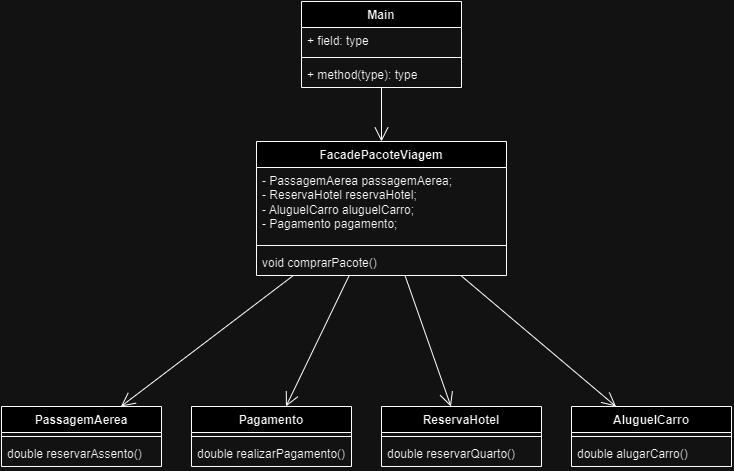

The diagram above was exported from draw.io. Its source (the exported page's mxGraphModel, read from the mxfile embedded in the PNG):
<mxGraphModel dx="1702" dy="503" grid="1" gridSize="10" guides="1" tooltips="1" connect="1" arrows="1" fold="1" page="1" pageScale="1" pageWidth="827" pageHeight="1169" math="0" shadow="0">
  <root>
    <mxCell id="0" />
    <mxCell id="1" parent="0" />
    <mxCell id="cRsrGFB12wqEs0NM9aS1-1" value="Main" style="swimlane;fontStyle=1;align=center;verticalAlign=top;childLayout=stackLayout;horizontal=1;startSize=26;horizontalStack=0;resizeParent=1;resizeParentMax=0;resizeLast=0;collapsible=1;marginBottom=0;whiteSpace=wrap;html=1;" vertex="1" parent="1">
      <mxGeometry x="220" y="150" width="160" height="86" as="geometry" />
    </mxCell>
    <mxCell id="cRsrGFB12wqEs0NM9aS1-2" value="+ field: type" style="text;strokeColor=none;fillColor=none;align=left;verticalAlign=top;spacingLeft=4;spacingRight=4;overflow=hidden;rotatable=0;points=[[0,0.5],[1,0.5]];portConstraint=eastwest;whiteSpace=wrap;html=1;" vertex="1" parent="cRsrGFB12wqEs0NM9aS1-1">
      <mxGeometry y="26" width="160" height="26" as="geometry" />
    </mxCell>
    <mxCell id="cRsrGFB12wqEs0NM9aS1-3" value="" style="line;strokeWidth=1;fillColor=none;align=left;verticalAlign=middle;spacingTop=-1;spacingLeft=3;spacingRight=3;rotatable=0;labelPosition=right;points=[];portConstraint=eastwest;strokeColor=inherit;" vertex="1" parent="cRsrGFB12wqEs0NM9aS1-1">
      <mxGeometry y="52" width="160" height="8" as="geometry" />
    </mxCell>
    <mxCell id="cRsrGFB12wqEs0NM9aS1-4" value="+ method(type): type" style="text;strokeColor=none;fillColor=none;align=left;verticalAlign=top;spacingLeft=4;spacingRight=4;overflow=hidden;rotatable=0;points=[[0,0.5],[1,0.5]];portConstraint=eastwest;whiteSpace=wrap;html=1;" vertex="1" parent="cRsrGFB12wqEs0NM9aS1-1">
      <mxGeometry y="60" width="160" height="26" as="geometry" />
    </mxCell>
    <mxCell id="cRsrGFB12wqEs0NM9aS1-5" value="FacadePacoteViagem" style="swimlane;fontStyle=1;align=center;verticalAlign=top;childLayout=stackLayout;horizontal=1;startSize=26;horizontalStack=0;resizeParent=1;resizeParentMax=0;resizeLast=0;collapsible=1;marginBottom=0;whiteSpace=wrap;html=1;" vertex="1" parent="1">
      <mxGeometry x="175" y="290" width="250" height="134" as="geometry" />
    </mxCell>
    <mxCell id="cRsrGFB12wqEs0NM9aS1-6" value="&lt;div&gt;- PassagemAerea passagemAerea;&lt;/div&gt;&lt;div&gt;- ReservaHotel reservaHotel;&lt;/div&gt;&lt;div&gt;- AluguelCarro aluguelCarro;&lt;/div&gt;&lt;div&gt;- Pagamento pagamento;&lt;/div&gt;" style="text;strokeColor=none;fillColor=none;align=left;verticalAlign=top;spacingLeft=4;spacingRight=4;overflow=hidden;rotatable=0;points=[[0,0.5],[1,0.5]];portConstraint=eastwest;whiteSpace=wrap;html=1;" vertex="1" parent="cRsrGFB12wqEs0NM9aS1-5">
      <mxGeometry y="26" width="250" height="74" as="geometry" />
    </mxCell>
    <mxCell id="cRsrGFB12wqEs0NM9aS1-7" value="" style="line;strokeWidth=1;fillColor=none;align=left;verticalAlign=middle;spacingTop=-1;spacingLeft=3;spacingRight=3;rotatable=0;labelPosition=right;points=[];portConstraint=eastwest;strokeColor=inherit;" vertex="1" parent="cRsrGFB12wqEs0NM9aS1-5">
      <mxGeometry y="100" width="250" height="8" as="geometry" />
    </mxCell>
    <mxCell id="cRsrGFB12wqEs0NM9aS1-8" value="void comprarPacote()" style="text;strokeColor=none;fillColor=none;align=left;verticalAlign=top;spacingLeft=4;spacingRight=4;overflow=hidden;rotatable=0;points=[[0,0.5],[1,0.5]];portConstraint=eastwest;whiteSpace=wrap;html=1;" vertex="1" parent="cRsrGFB12wqEs0NM9aS1-5">
      <mxGeometry y="108" width="250" height="26" as="geometry" />
    </mxCell>
    <mxCell id="cRsrGFB12wqEs0NM9aS1-9" value="ReservaHotel" style="swimlane;fontStyle=1;align=center;verticalAlign=top;childLayout=stackLayout;horizontal=1;startSize=26;horizontalStack=0;resizeParent=1;resizeParentMax=0;resizeLast=0;collapsible=1;marginBottom=0;whiteSpace=wrap;html=1;" vertex="1" parent="1">
      <mxGeometry x="300" y="555" width="160" height="60" as="geometry" />
    </mxCell>
    <mxCell id="cRsrGFB12wqEs0NM9aS1-11" value="" style="line;strokeWidth=1;fillColor=none;align=left;verticalAlign=middle;spacingTop=-1;spacingLeft=3;spacingRight=3;rotatable=0;labelPosition=right;points=[];portConstraint=eastwest;strokeColor=inherit;" vertex="1" parent="cRsrGFB12wqEs0NM9aS1-9">
      <mxGeometry y="26" width="160" height="8" as="geometry" />
    </mxCell>
    <mxCell id="cRsrGFB12wqEs0NM9aS1-12" value="double reservarQuarto()" style="text;strokeColor=none;fillColor=none;align=left;verticalAlign=top;spacingLeft=4;spacingRight=4;overflow=hidden;rotatable=0;points=[[0,0.5],[1,0.5]];portConstraint=eastwest;whiteSpace=wrap;html=1;" vertex="1" parent="cRsrGFB12wqEs0NM9aS1-9">
      <mxGeometry y="34" width="160" height="26" as="geometry" />
    </mxCell>
    <mxCell id="cRsrGFB12wqEs0NM9aS1-13" value="PassagemAerea" style="swimlane;fontStyle=1;align=center;verticalAlign=top;childLayout=stackLayout;horizontal=1;startSize=26;horizontalStack=0;resizeParent=1;resizeParentMax=0;resizeLast=0;collapsible=1;marginBottom=0;whiteSpace=wrap;html=1;" vertex="1" parent="1">
      <mxGeometry x="-80" y="555" width="160" height="60" as="geometry" />
    </mxCell>
    <mxCell id="cRsrGFB12wqEs0NM9aS1-15" value="" style="line;strokeWidth=1;fillColor=none;align=left;verticalAlign=middle;spacingTop=-1;spacingLeft=3;spacingRight=3;rotatable=0;labelPosition=right;points=[];portConstraint=eastwest;strokeColor=inherit;" vertex="1" parent="cRsrGFB12wqEs0NM9aS1-13">
      <mxGeometry y="26" width="160" height="8" as="geometry" />
    </mxCell>
    <mxCell id="cRsrGFB12wqEs0NM9aS1-16" value="double reservarAssento()" style="text;strokeColor=none;fillColor=none;align=left;verticalAlign=top;spacingLeft=4;spacingRight=4;overflow=hidden;rotatable=0;points=[[0,0.5],[1,0.5]];portConstraint=eastwest;whiteSpace=wrap;html=1;" vertex="1" parent="cRsrGFB12wqEs0NM9aS1-13">
      <mxGeometry y="34" width="160" height="26" as="geometry" />
    </mxCell>
    <mxCell id="cRsrGFB12wqEs0NM9aS1-17" value="AluguelCarro" style="swimlane;fontStyle=1;align=center;verticalAlign=top;childLayout=stackLayout;horizontal=1;startSize=26;horizontalStack=0;resizeParent=1;resizeParentMax=0;resizeLast=0;collapsible=1;marginBottom=0;whiteSpace=wrap;html=1;" vertex="1" parent="1">
      <mxGeometry x="490" y="555" width="160" height="60" as="geometry" />
    </mxCell>
    <mxCell id="cRsrGFB12wqEs0NM9aS1-19" value="" style="line;strokeWidth=1;fillColor=none;align=left;verticalAlign=middle;spacingTop=-1;spacingLeft=3;spacingRight=3;rotatable=0;labelPosition=right;points=[];portConstraint=eastwest;strokeColor=inherit;" vertex="1" parent="cRsrGFB12wqEs0NM9aS1-17">
      <mxGeometry y="26" width="160" height="8" as="geometry" />
    </mxCell>
    <mxCell id="cRsrGFB12wqEs0NM9aS1-20" value="double alugarCarro()" style="text;strokeColor=none;fillColor=none;align=left;verticalAlign=top;spacingLeft=4;spacingRight=4;overflow=hidden;rotatable=0;points=[[0,0.5],[1,0.5]];portConstraint=eastwest;whiteSpace=wrap;html=1;" vertex="1" parent="cRsrGFB12wqEs0NM9aS1-17">
      <mxGeometry y="34" width="160" height="26" as="geometry" />
    </mxCell>
    <mxCell id="cRsrGFB12wqEs0NM9aS1-21" value="Pagamento" style="swimlane;fontStyle=1;align=center;verticalAlign=top;childLayout=stackLayout;horizontal=1;startSize=26;horizontalStack=0;resizeParent=1;resizeParentMax=0;resizeLast=0;collapsible=1;marginBottom=0;whiteSpace=wrap;html=1;" vertex="1" parent="1">
      <mxGeometry x="110" y="555" width="160" height="60" as="geometry" />
    </mxCell>
    <mxCell id="cRsrGFB12wqEs0NM9aS1-23" value="" style="line;strokeWidth=1;fillColor=none;align=left;verticalAlign=middle;spacingTop=-1;spacingLeft=3;spacingRight=3;rotatable=0;labelPosition=right;points=[];portConstraint=eastwest;strokeColor=inherit;" vertex="1" parent="cRsrGFB12wqEs0NM9aS1-21">
      <mxGeometry y="26" width="160" height="8" as="geometry" />
    </mxCell>
    <mxCell id="cRsrGFB12wqEs0NM9aS1-24" value="double realizarPagamento()" style="text;strokeColor=none;fillColor=none;align=left;verticalAlign=top;spacingLeft=4;spacingRight=4;overflow=hidden;rotatable=0;points=[[0,0.5],[1,0.5]];portConstraint=eastwest;whiteSpace=wrap;html=1;" vertex="1" parent="cRsrGFB12wqEs0NM9aS1-21">
      <mxGeometry y="34" width="160" height="26" as="geometry" />
    </mxCell>
    <mxCell id="cRsrGFB12wqEs0NM9aS1-25" value="" style="endArrow=open;endFill=1;endSize=12;html=1;rounded=0;" edge="1" parent="1" source="cRsrGFB12wqEs0NM9aS1-1" target="cRsrGFB12wqEs0NM9aS1-5">
      <mxGeometry width="160" relative="1" as="geometry">
        <mxPoint x="390" y="120" as="sourcePoint" />
        <mxPoint x="550" y="120" as="targetPoint" />
      </mxGeometry>
    </mxCell>
    <mxCell id="cRsrGFB12wqEs0NM9aS1-27" value="" style="endArrow=open;endFill=1;endSize=12;html=1;rounded=0;" edge="1" parent="1" source="cRsrGFB12wqEs0NM9aS1-5" target="cRsrGFB12wqEs0NM9aS1-17">
      <mxGeometry width="160" relative="1" as="geometry">
        <mxPoint x="510" y="322" as="sourcePoint" />
        <mxPoint x="510" y="396" as="targetPoint" />
      </mxGeometry>
    </mxCell>
    <mxCell id="cRsrGFB12wqEs0NM9aS1-28" value="" style="endArrow=open;endFill=1;endSize=12;html=1;rounded=0;" edge="1" parent="1" source="cRsrGFB12wqEs0NM9aS1-5" target="cRsrGFB12wqEs0NM9aS1-13">
      <mxGeometry width="160" relative="1" as="geometry">
        <mxPoint x="120" y="290" as="sourcePoint" />
        <mxPoint x="120" y="364" as="targetPoint" />
      </mxGeometry>
    </mxCell>
    <mxCell id="cRsrGFB12wqEs0NM9aS1-30" value="" style="endArrow=open;endFill=1;endSize=12;html=1;rounded=0;" edge="1" parent="1" source="cRsrGFB12wqEs0NM9aS1-5" target="cRsrGFB12wqEs0NM9aS1-21">
      <mxGeometry width="160" relative="1" as="geometry">
        <mxPoint x="210" y="390" as="sourcePoint" />
        <mxPoint x="210" y="464" as="targetPoint" />
      </mxGeometry>
    </mxCell>
    <mxCell id="cRsrGFB12wqEs0NM9aS1-29" value="" style="endArrow=open;endFill=1;endSize=12;html=1;rounded=0;" edge="1" parent="1" source="cRsrGFB12wqEs0NM9aS1-5" target="cRsrGFB12wqEs0NM9aS1-9">
      <mxGeometry width="160" relative="1" as="geometry">
        <mxPoint x="370" y="380" as="sourcePoint" />
        <mxPoint x="370" y="454" as="targetPoint" />
      </mxGeometry>
    </mxCell>
  </root>
</mxGraphModel>